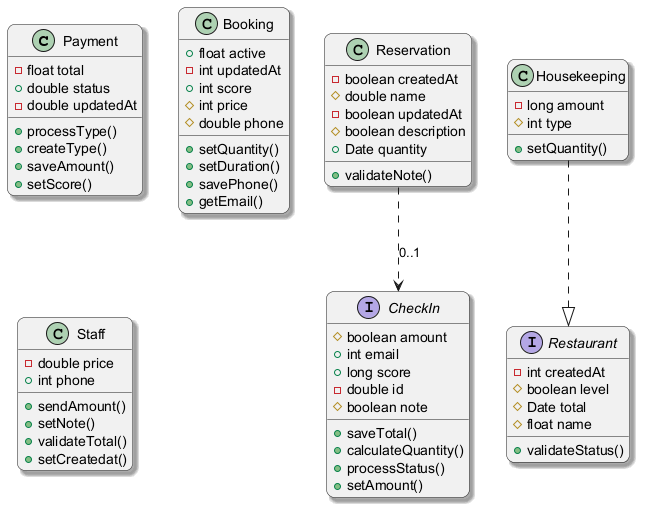

The diagram above was rendered by PlantUML. Its source (embedded in the PNG):
@startuml
skinparam backgroundColor #FFFFFF
skinparam roundCorner 15
skinparam shadowing true
class Payment {
  -float total
  +double status
  -double updatedAt
  +processType()
  +createType()
  +saveAmount()
  +setScore()
}
class Reservation {
  -boolean createdAt
  #double name
  -boolean updatedAt
  #boolean description
  +Date quantity
  +validateNote()
}
interface Restaurant {
  -int createdAt
  #boolean level
  #Date total
  #float name
  +validateStatus()
}
interface CheckIn {
  #boolean amount
  +int email
  +long score
  -double id
  #boolean note
  +saveTotal()
  +calculateQuantity()
  +processStatus()
  +setAmount()
}
class Housekeeping {
  -long amount
  #int type
  +setQuantity()
}
class Booking {
  +float active
  -int updatedAt
  +int score
  #int price
  #double phone
  +setQuantity()
  +setDuration()
  +savePhone()
  +getEmail()
}
class Staff {
  -double price
  +int phone
  +sendAmount()
  +setNote()
  +validateTotal()
  +setCreatedat()
}
Housekeeping ..|> Restaurant
Reservation ..> CheckIn : "0..1"
@enduml